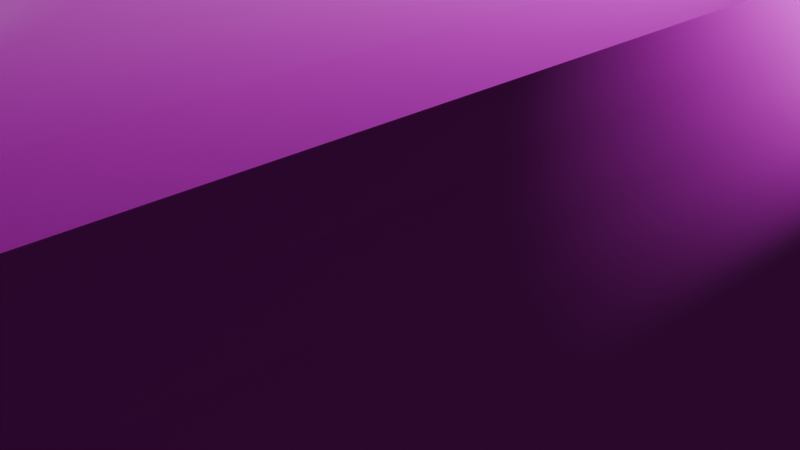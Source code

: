 # Source: tunnel.blend  (saved by Blender 4.2.66; exported with 4.5.12 LTS)
import bpy
from mathutils import Matrix  # noqa: F401  (used for matrix-valued properties, if any)

bpy.ops.wm.read_factory_settings(use_empty=True)
scene = bpy.context.scene
scene.name = 'Scene'

# ---- collections
col_collection = bpy.data.collections.new('Collection'); scene.collection.children.link(col_collection)

# ---- images (referenced by path relative to the original .blend; pixels are not part of the script)
import os
ASSET_DIR = os.environ.get("B2B_ASSET_DIR", "")  # directory of the original .blend (textures are referenced by path, not embedded)
HERE = os.path.dirname(os.path.abspath(__file__))  # packed textures are extracted next to this script under _unpacked/

def load_image(name, relpath, width, height, colorspace="sRGB"):
    """Load a texture the original file referenced (path relative to the .blend, or extracted next to this script)."""
    p = next((c for c in (os.path.join(HERE, relpath), os.path.join(ASSET_DIR, relpath)) if relpath and os.path.exists(c)), "")
    if p:
        img = bpy.data.images.load(p, check_existing=True)
        img.name = name
    else:  # same state as the original file: an image datablock whose file is absent (Cycles renders it pink)
        img = bpy.data.images.new(name, width, height)
        img.source = "FILE"
        img.filepath = "//" + (relpath or name)
    img.colorspace_settings.name = colorspace
    return img
img_concrete_wall_011_height_png = load_image('Concrete_Wall_011_height.png', 'Concrete_Wall_011_height.png', 1024, 1024, 'sRGB')
img_concrete_wall_011_height_png_001 = load_image('Concrete_Wall_011_height.png.001', 'Concrete_Wall_011_height.png', 1024, 1024, 'Non-Color')
img_concrete_wall_011_roughness_jpg = load_image('Concrete_Wall_011_roughness.jpg', 'Concrete_Wall_011_roughness.jpg', 1024, 1024, 'Non-Color')
img_concrete_wall_011_normal_jpg = load_image('Concrete_Wall_011_normal.jpg', 'Concrete_Wall_011_normal.jpg', 1024, 1024, 'Non-Color')
img_concrete_wall_011_ambientocclusion_jpg = load_image('Concrete_Wall_011_ambientOcclusion.jpg', 'Concrete_Wall_011_ambientOcclusion.jpg', 1024, 1024, 'Non-Color')

# ---- materials (node trees are filled in below, after node groups)
mat_material_003 = bpy.data.materials.new('Material.003')
mat_material_003.alpha_threshold = 0.0
mat_material_003.use_transparent_shadow = False
mat_material_003.roughness = 0.5
mat_material_003.line_color = (0.0, 0.0, 0.0, 1.0)
mat_material_001 = bpy.data.materials.new('Material.001')
mat_material_002 = bpy.data.materials.new('Material.002')

# ---- node groups
ng_smooth_by_angle = bpy.data.node_groups.new('Smooth by Angle', 'GeometryNodeTree')
_s = ng_smooth_by_angle.interface.new_socket(name='Mesh', in_out='OUTPUT', socket_type='NodeSocketGeometry')
_s = ng_smooth_by_angle.interface.new_socket(name='Mesh', in_out='INPUT', socket_type='NodeSocketGeometry')
_s = ng_smooth_by_angle.interface.new_socket(name='Angle', in_out='INPUT', socket_type='NodeSocketFloat')
_s.subtype = 'ANGLE'
_s.default_value = 0.5236
_s.min_value = 0.0
_s.max_value = 3.142
_s.description = 'Maximum face angle for smooth edges'
_s = ng_smooth_by_angle.interface.new_socket(name='Ignore Sharpness', in_out='INPUT', socket_type='NodeSocketBool')
_s.force_non_field = True
ng_smooth_by_angle.description = 'Set the sharpness of mesh edges based on the angle between the neighboring faces'
ng_smooth_by_angle.is_modifier = True
_N = ng_smooth_by_angle.nodes; _L = ng_smooth_by_angle.links
n0 = _N.new('GeometryNodeSetShadeSmooth'); n0.name = 'Set Shade Smooth'; n0.location = (120, -80)
n0.domain = 'EDGE'
n1 = _N.new('GeometryNodeSetShadeSmooth'); n1.name = 'Set Shade Smooth.001'; n1.location = (300, -80)
n2 = _N.new('NodeGroupOutput'); n2.name = 'Group Output'; n2.location = (480, -80)
n3 = _N.new('GeometryNodeInputMeshEdgeAngle'); n3.name = 'Edge Angle'; n3.location = (-440, -240)
n4 = _N.new('NodeGroupInput'); n4.name = 'Group Input'; n4.location = (-80, -80)
n5 = _N.new('GeometryNodeInputEdgeSmooth'); n5.name = 'Is Edge Smooth'; n5.location = (-260, -120)
n6 = _N.new('GeometryNodeInputShadeSmooth'); n6.name = 'Is Shade Smooth'; n6.location = (-440, -397)
n7 = _N.new('FunctionNodeCompare'); n7.name = 'Compare'; n7.location = (-260, -260)
n7.operation = 'LESS_EQUAL'
n7.inputs[6].default_value = (0.0, 0.0, 0.0, 0.0)
n7.inputs[7].default_value = (0.0, 0.0, 0.0, 0.0)
n8 = _N.new('FunctionNodeBooleanMath'); n8.name = 'Boolean Math.001'; n8.location = (-80, -260)
n9 = _N.new('NodeGroupInput'); n9.name = 'Group Input.001'; n9.location = (-440, -329)
n10 = _N.new('NodeGroupInput'); n10.name = 'Group Input.002'; n10.location = (-259, -189)
n11 = _N.new('FunctionNodeBooleanMath'); n11.name = 'Boolean Math'; n11.location = (-80, -149)
n11.operation = 'OR'
n12 = _N.new('FunctionNodeBooleanMath'); n12.name = 'Boolean Math.002'; n12.location = (-260, -380)
n12.operation = 'OR'
n13 = _N.new('NodeGroupInput'); n13.name = 'Group Input.003'; n13.location = (-440, -460)
_L.new(n3.outputs[0], n7.inputs[0])
_L.new(n1.outputs[0], n2.inputs[0])
_L.new(n9.outputs[1], n7.inputs[1])
_L.new(n7.outputs[0], n8.inputs[0])
_L.new(n4.outputs[0], n0.inputs[0])
_L.new(n0.outputs[0], n1.inputs[0])
_L.new(n8.outputs[0], n0.inputs[2])
_L.new(n10.outputs[2], n11.inputs[1])
_L.new(n5.outputs[0], n11.inputs[0])
_L.new(n11.outputs[0], n0.inputs[1])
_L.new(n13.outputs[2], n12.inputs[1])
_L.new(n6.outputs[0], n12.inputs[0])
_L.new(n12.outputs[0], n8.inputs[1])
n2.is_active_output = True

# ---- material node trees
mat_material_003.use_nodes = True; mat_material_003.node_tree.nodes.clear()
_N = mat_material_003.node_tree.nodes; _L = mat_material_003.node_tree.links
n0 = _N.new('ShaderNodeOutputMaterial'); n0.name = 'Material Output'; n0.location = (300, 300)
n1 = _N.new('ShaderNodeBsdfPrincipled'); n1.name = 'Principled BSDF'; n1.location = (10, 300)
n1.inputs[3].default_value = 1.45
n2 = _N.new('ShaderNodeTexImage'); n2.name = 'Image Texture'; n2.location = (88, -320)
n2.label = 'Base Color'
n2.image = img_concrete_wall_011_height_png
n3 = _N.new('ShaderNodeTexImage'); n3.name = 'Image Texture.001'; n3.location = (88, -880)
n3.label = 'Displacement'
n3.image = img_concrete_wall_011_height_png_001
n4 = _N.new('ShaderNodeDisplacement'); n4.name = 'Displacement'; n4.location = (110, -400)
n4.inputs[2].default_value = 1.0
n5 = _N.new('ShaderNodeTexImage'); n5.name = 'Image Texture.002'; n5.location = (88, -600)
n5.label = 'Roughness'
n5.image = img_concrete_wall_011_roughness_jpg
n6 = _N.new('ShaderNodeTexImage'); n6.name = 'Image Texture.003'; n6.location = (88, -1160)
n6.label = 'Normal'
n6.image = img_concrete_wall_011_normal_jpg
n7 = _N.new('ShaderNodeNormalMap'); n7.name = 'Normal Map'; n7.location = (-240, -620)
n8 = _N.new('ShaderNodeTexImage'); n8.name = 'Image Texture.004'; n8.location = (88, -40)
n8.label = 'Ambient Occlusion'
n8.image = img_concrete_wall_011_ambientocclusion_jpg
n9 = _N.new('ShaderNodeMapping'); n9.name = 'Mapping'; n9.location = (230, -40)
n10 = _N.new('NodeReroute'); n10.name = 'Reroute'; n10.location = (38, -710)
n10.width = 16
n10.socket_idname = 'NodeSocketVector'
n11 = _N.new('ShaderNodeTexCoord'); n11.name = 'Texture Coordinate'; n11.location = (30, -40)
n12 = _N.new('NodeFrame'); n12.name = 'Frame'; n12.location = (-1270, 340)
n12.label = 'Mapping'
n12.width = 400
n13 = _N.new('NodeFrame'); n13.name = 'Frame.001'; n13.location = (-628, 540)
n13.label = 'Textures'
n13.width = 358
n2.parent = n13
n3.parent = n13
n5.parent = n13
n6.parent = n13
n8.parent = n13
n9.parent = n12
n10.parent = n13
n11.parent = n12
_L.new(n1.outputs[0], n0.inputs[0])
_L.new(n2.outputs[0], n1.inputs[0])
_L.new(n3.outputs[0], n4.inputs[0])
_L.new(n4.outputs[0], n0.inputs[2])
_L.new(n5.outputs[0], n1.inputs[2])
_L.new(n6.outputs[0], n7.inputs[1])
_L.new(n7.outputs[0], n1.inputs[5])
_L.new(n10.outputs[0], n8.inputs[0])
_L.new(n10.outputs[0], n2.inputs[0])
_L.new(n10.outputs[0], n5.inputs[0])
_L.new(n10.outputs[0], n3.inputs[0])
_L.new(n10.outputs[0], n6.inputs[0])
_L.new(n9.outputs[0], n10.inputs[0])
_L.new(n11.outputs[2], n9.inputs[0])
n0.is_active_output = True
mat_material_001.use_nodes = True; mat_material_001.node_tree.nodes.clear()
_N = mat_material_001.node_tree.nodes; _L = mat_material_001.node_tree.links
n0 = _N.new('ShaderNodeBsdfPrincipled'); n0.name = 'Principled BSDF'; n0.location = (10, 300)
n1 = _N.new('ShaderNodeOutputMaterial'); n1.name = 'Material Output'; n1.location = (300, 300)
_L.new(n0.outputs[0], n1.inputs[0])
n1.is_active_output = True
mat_material_002.use_nodes = True; mat_material_002.node_tree.nodes.clear()
_N = mat_material_002.node_tree.nodes; _L = mat_material_002.node_tree.links
n0 = _N.new('ShaderNodeBsdfPrincipled'); n0.name = 'Principled BSDF'; n0.location = (10, 300)
n1 = _N.new('ShaderNodeOutputMaterial'); n1.name = 'Material Output'; n1.location = (300, 300)
_L.new(n0.outputs[0], n1.inputs[0])
n1.is_active_output = True

# ---- world
world_world = bpy.data.worlds.new('World'); scene.world = world_world
world_world.use_nodes = True; world_world.node_tree.nodes.clear()
_N = world_world.node_tree.nodes; _L = world_world.node_tree.links
n0 = _N.new('ShaderNodeOutputWorld'); n0.name = 'World Output'; n0.location = (300, 300)
n1 = _N.new('ShaderNodeBackground'); n1.name = 'Background'; n1.location = (10, 300)
n1.inputs[0].default_value = (0.05088, 0.05088, 0.05088, 1.0)
_L.new(n1.outputs[0], n0.inputs[0])
n0.is_active_output = True
world_world.color = (0.05088, 0.05088, 0.05088)
world_world.sun_shadow_jitter_overblur = 0.0

# ---- cameras
cam_camera = bpy.data.cameras.new('Camera')
cam_camera.clip_end = 100.0
cam_camera.ortho_scale = 7.314

# ---- lights
light_light = bpy.data.lights.new('Light', 'POINT')
light_light.energy = 1000.0
light_light.shadow_soft_size = 0.1

# ---- meshes
me_cube = bpy.data.meshes.new('Cube')
me_cube.from_pydata([(-4.232, 8.368, -0.0004242), (-4.232, -10.08, -0.0004242), (4.288, 8.368, -0.0004242), (4.288, -10.08, -0.0004242), (-2.272, 8.368, 3.623), (-4.232, 8.368, 1.663), (-2.591, 8.368, 3.598), (-2.888, 8.368, 3.527), (-3.17, 8.368, 3.41), (-3.43, 8.368, 3.251), (-3.662, 8.368, 3.052), (-3.86, 8.368, 2.821), (-4.019, 8.368, 2.56), (-4.136, 8.368, 2.279), (-4.207, 8.368, 1.982), (-4.232, -10.08, 1.663), (-2.272, -10.08, 3.623), (-4.207, -10.08, 1.982), (-4.136, -10.08, 2.279), (-4.019, -10.08, 2.56), (-3.86, -10.08, 2.821), (-3.662, -10.08, 3.052), (-3.43, -10.08, 3.251), (-3.17, -10.08, 3.41), (-2.888, -10.08, 3.527), (-2.591, -10.08, 3.598), (4.288, 8.368, 1.663), (2.328, 8.368, 3.623), (4.262, 8.368, 1.982), (4.191, 8.368, 2.279), (4.075, 8.368, 2.56), (3.915, 8.368, 2.821), (3.717, 8.368, 3.052), (3.485, 8.368, 3.251), (3.225, 8.368, 3.41), (2.943, 8.368, 3.527), (2.647, 8.368, 3.598), (2.328, -10.08, 3.623), (4.288, -10.08, 1.663), (2.647, -10.08, 3.598), (3.225, -10.08, 3.41), (3.485, -10.08, 3.251), (3.717, -10.08, 3.052), (3.915, -10.08, 2.821), (4.075, -10.08, 2.56), (4.191, -10.08, 2.279), (4.262, -10.08, 1.982), (2.943, -10.08, 3.527), (-4.614, 8.368, -0.3824), (4.67, 8.368, -0.3824), (4.67, -10.08, -0.3824), (-4.614, -10.08, -0.3824), (-2.651, 8.368, 3.976), (-2.287, 8.368, 4.005), (-2.287, -10.08, 4.005), (-2.651, -10.08, 3.976), (-3.006, 8.368, 3.891), (-3.006, -10.08, 3.891), (-3.344, 8.368, 3.751), (-3.344, -10.08, 3.751), (-3.655, 8.368, 3.561), (-3.655, -10.08, 3.561), (-3.933, 8.368, 3.323), (-3.933, -10.08, 3.323), (-4.17, 8.368, 3.046), (-4.17, -10.08, 3.046), (-4.361, 8.368, 2.734), (-4.361, -10.08, 2.734), (-4.5, 8.368, 2.397), (-4.5, -10.08, 2.397), (-4.586, 8.368, 2.042), (-4.586, -10.08, 2.042), (-4.614, 8.368, 1.678), (-4.614, -10.08, 1.678), (2.707, -10.08, 3.976), (2.343, -10.08, 4.005), (2.343, 8.368, 4.005), (2.707, 8.368, 3.976), (3.062, -10.08, 3.891), (3.399, -10.08, 3.751), (3.062, 8.368, 3.891), (3.399, 8.368, 3.751), (3.71, -10.08, 3.561), (3.71, 8.368, 3.561), (3.988, -10.08, 3.323), (3.988, 8.368, 3.323), (4.225, -10.08, 3.046), (4.225, 8.368, 3.046), (4.416, -10.08, 2.734), (4.416, 8.368, 2.734), (4.556, -10.08, 2.397), (4.556, 8.368, 2.397), (4.641, -10.08, 2.042), (4.641, 8.368, 2.042), (4.67, -10.08, 1.678), (4.67, 8.368, 1.678)], [], [(15, 5, 14, 17), (50, 49, 95, 94), (49, 50, 51, 48), (53, 54, 75, 76), (48, 51, 73, 72), (53, 52, 55, 54), (52, 56, 57, 55), (56, 58, 59, 57), (58, 60, 61, 59), (60, 62, 63, 61), (62, 64, 65, 63), (64, 66, 67, 65), (66, 68, 69, 67), (68, 70, 71, 69), (70, 72, 73, 71), (75, 74, 77, 76), (74, 78, 80, 77), (78, 79, 81, 80), (79, 82, 83, 81), (82, 84, 85, 83), (84, 86, 87, 85), (86, 88, 89, 87), (88, 90, 91, 89), (90, 92, 93, 91), (92, 94, 95, 93), (1, 0, 5, 15), (2, 49, 48, 0), (1, 51, 50, 3), (6, 52, 53, 4), (16, 54, 55, 25), (7, 56, 52, 6), (25, 55, 57, 24), (8, 58, 56, 7), (24, 57, 59, 23), (9, 60, 58, 8), (23, 59, 61, 22), (10, 62, 60, 9), (22, 61, 63, 21), (11, 64, 62, 10), (21, 63, 65, 20), (12, 66, 64, 11), (20, 65, 67, 19), (13, 68, 66, 12), (19, 67, 69, 18), (14, 70, 68, 13), (18, 69, 71, 17), (5, 72, 70, 14), (17, 71, 73, 15), (39, 74, 75, 37), (27, 76, 77, 36), (47, 78, 74, 39), (40, 79, 78, 47), (35, 80, 81, 34), (41, 82, 79, 40), (34, 81, 83, 33), (42, 84, 82, 41), (33, 83, 85, 32), (43, 86, 84, 42), (32, 85, 87, 31), (44, 88, 86, 43), (31, 87, 89, 30), (45, 90, 88, 44), (30, 89, 91, 29), (46, 92, 90, 45), (29, 91, 93, 28), (38, 94, 92, 46), (28, 93, 95, 26), (26, 95, 49, 2), (4, 53, 76, 27), (0, 48, 72, 5), (15, 73, 51, 1), (37, 75, 54, 16), (3, 50, 94, 38), (36, 77, 80, 35), (17, 14, 13, 18), (18, 13, 12, 19), (19, 12, 11, 20), (20, 11, 10, 21), (21, 10, 9, 22), (22, 9, 8, 23), (23, 8, 7, 24), (24, 7, 6, 25), (25, 6, 4, 16), (16, 4, 27, 37), (37, 27, 36, 39), (39, 36, 35, 47), (47, 35, 34, 40), (40, 34, 33, 41), (41, 33, 32, 42), (42, 32, 31, 43), (43, 31, 30, 44), (44, 30, 29, 45), (45, 29, 28, 46), (46, 28, 26, 38), (38, 26, 2, 3), (3, 2, 0, 1)])
me_cube.polygons.foreach_set('use_smooth', [True] * 96)
_uv = me_cube.uv_layers.new(name='UVMap')
_uv.uv.foreach_set('vector', [0.5123, 0.7603, 0.5123, 0.4897, 0.5278, 0.489, 0.5278, 0.761, 0.4124, 0.0, 0.4124, 0.25, 0.5298, 0.25, 0.5298, 0.0, 0.125, 0.5, 0.125, 0.75, 0.4124, 0.75, 0.4124, 0.5, 0.6877, 0.5, 0.6877, 0.75, 0.8123, 0.75, 0.8123, 0.5, 0.4124, 0.5, 0.4124, 0.75, 0.5123, 0.75, 0.5123, 0.5, 0.6877, 0.5, 0.6779, 0.5, 0.6779, 0.75, 0.6877, 0.75, 0.6779, 0.5, 0.6683, 0.5, 0.6683, 0.75, 0.6779, 0.75, 0.6683, 0.5, 0.6592, 0.5, 0.6592, 0.75, 0.6683, 0.75, 0.6592, 0.5, 0.6508, 0.5, 0.6508, 0.75, 0.6592, 0.75, 0.6508, 0.5, 0.625, 0.5, 0.625, 0.75, 0.6508, 0.75, 0.625, 0.5, 0.5785, 0.5, 0.5785, 0.75, 0.625, 0.75, 0.5785, 0.5, 0.5634, 0.5, 0.5634, 0.75, 0.5785, 0.75, 0.5634, 0.5, 0.5471, 0.5, 0.5471, 0.75, 0.5634, 0.75, 0.5471, 0.5, 0.5299, 0.5, 0.5299, 0.75, 0.5471, 0.75, 0.5299, 0.5, 0.5123, 0.5, 0.5123, 0.75, 0.5299, 0.75, 0.8123, 0.75, 0.8221, 0.75, 0.8221, 0.5, 0.8123, 0.5, 0.8221, 0.75, 0.8317, 0.75, 0.8317, 0.5, 0.8221, 0.5, 0.8317, 0.75, 0.8408, 0.75, 0.8408, 0.5, 0.8317, 0.5, 0.8408, 0.75, 0.8492, 0.75, 0.8492, 0.5, 0.8408, 0.5, 0.8492, 0.75, 0.875, 0.75, 0.875, 0.5, 0.8492, 0.5, 0.6624, 0.0, 0.6078, 0.0, 0.6078, 0.25, 0.6624, 0.25, 0.6078, 0.0, 0.59, 0.0, 0.59, 0.25, 0.6078, 0.25, 0.59, 0.0, 0.5708, 0.0, 0.5708, 0.25, 0.59, 0.25, 0.5708, 0.0, 0.5506, 0.0, 0.5506, 0.25, 0.5708, 0.25, 0.5506, 0.0, 0.5298, 0.0, 0.5298, 0.25, 0.5506, 0.25, 0.4313, 0.7603, 0.4313, 0.4897, 0.5123, 0.4897, 0.5123, 0.7603, 0.4338, 0.2603, 0.4124, 0.25, 0.4124, 0.5, 0.4313, 0.4897, 0.4313, 0.7603, 0.4124, 0.75, 0.4124, 1.0, 0.4338, 0.9897, 0.6124, 0.4455, 0.6315, 0.4471, 0.6344, 0.4373, 0.6149, 0.4369, 0.6149, 0.8131, 0.6344, 0.8127, 0.6315, 0.8029, 0.6124, 0.8045, 0.6077, 0.4535, 0.6257, 0.4567, 0.6315, 0.4471, 0.6124, 0.4455, 0.6124, 0.8045, 0.6315, 0.8029, 0.6257, 0.7933, 0.6077, 0.7965, 0.6008, 0.4611, 0.6173, 0.4658, 0.6257, 0.4567, 0.6077, 0.4535, 0.6077, 0.7965, 0.6257, 0.7933, 0.6173, 0.7842, 0.6008, 0.7889, 0.592, 0.4681, 0.6066, 0.4742, 0.6173, 0.4658, 0.6008, 0.4611, 0.6008, 0.7889, 0.6173, 0.7842, 0.6066, 0.7758, 0.592, 0.7819, 0.5814, 0.4744, 0.5939, 0.4816, 0.6066, 0.4742, 0.592, 0.4681, 0.592, 0.7819, 0.6066, 0.7758, 0.5939, 0.7684, 0.5814, 0.7756, 0.5695, 0.4797, 0.5797, 0.488, 0.5939, 0.4816, 0.5814, 0.4744, 0.5814, 0.7756, 0.5939, 0.7684, 0.5797, 0.762, 0.5695, 0.7703, 0.5564, 0.484, 0.564, 0.4932, 0.5797, 0.488, 0.5695, 0.4797, 0.5695, 0.7703, 0.5797, 0.762, 0.564, 0.7568, 0.5564, 0.766, 0.5424, 0.4871, 0.5473, 0.4969, 0.564, 0.4932, 0.5564, 0.484, 0.5564, 0.766, 0.564, 0.7568, 0.5473, 0.7531, 0.5424, 0.7629, 0.5278, 0.489, 0.5299, 0.4992, 0.5473, 0.4969, 0.5424, 0.4871, 0.5424, 0.7629, 0.5473, 0.7531, 0.5299, 0.7508, 0.5278, 0.761, 0.5123, 0.4897, 0.5123, 0.5, 0.5299, 0.4992, 0.5278, 0.489, 0.5278, 0.761, 0.5299, 0.7508, 0.5123, 0.75, 0.5123, 0.7603, 0.6321, 0.9455, 0.6529, 0.9471, 0.653, 0.9373, 0.6322, 0.9369, 0.6322, 0.3131, 0.653, 0.3127, 0.6529, 0.3029, 0.6321, 0.3045, 0.6293, 0.9535, 0.6497, 0.9567, 0.6529, 0.9471, 0.6321, 0.9455, 0.6238, 0.9611, 0.6434, 0.9658, 0.6497, 0.9567, 0.6293, 0.9535, 0.6293, 0.2965, 0.6497, 0.2933, 0.6434, 0.2842, 0.6238, 0.2889, 0.6159, 0.9681, 0.6339, 0.9742, 0.6434, 0.9658, 0.6238, 0.9611, 0.6238, 0.2889, 0.6434, 0.2842, 0.6339, 0.2758, 0.6159, 0.2819, 0.6056, 0.9744, 0.6216, 0.9816, 0.6339, 0.9742, 0.6159, 0.9681, 0.6159, 0.2819, 0.6339, 0.2758, 0.6216, 0.2684, 0.6056, 0.2756, 0.5931, 0.9797, 0.6066, 0.988, 0.6216, 0.9816, 0.6056, 0.9744, 0.6056, 0.2756, 0.6216, 0.2684, 0.6066, 0.262, 0.5931, 0.2703, 0.5788, 0.984, 0.5894, 0.9932, 0.6066, 0.988, 0.5931, 0.9797, 0.5931, 0.2703, 0.6066, 0.262, 0.5894, 0.2568, 0.5788, 0.266, 0.563, 0.9871, 0.5706, 0.9969, 0.5894, 0.9932, 0.5788, 0.984, 0.5788, 0.266, 0.5894, 0.2568, 0.5706, 0.2531, 0.563, 0.2629, 0.5463, 0.989, 0.5505, 0.9992, 0.5706, 0.9969, 0.563, 0.9871, 0.563, 0.2629, 0.5706, 0.2531, 0.5505, 0.2508, 0.5463, 0.261, 0.5282, 0.9897, 0.5298, 1.0, 0.5505, 0.9992, 0.5463, 0.989, 0.5463, 0.261, 0.5505, 0.2508, 0.5298, 0.25, 0.5282, 0.2603, 0.5282, 0.2603, 0.5298, 0.25, 0.4124, 0.25, 0.4338, 0.2603, 0.6149, 0.4369, 0.6344, 0.4373, 0.653, 0.3127, 0.6322, 0.3131, 0.4313, 0.4897, 0.4124, 0.5, 0.5123, 0.5, 0.5123, 0.4897, 0.5123, 0.7603, 0.5123, 0.75, 0.4124, 0.75, 0.4313, 0.7603, 0.6322, 0.9369, 0.653, 0.9373, 0.6344, 0.8127, 0.6149, 0.8131, 0.4338, 0.9897, 0.4124, 1.0, 0.5298, 1.0, 0.5282, 0.9897, 0.6321, 0.3045, 0.6529, 0.3029, 0.6497, 0.2933, 0.6293, 0.2965, 0.5278, 0.761, 0.5278, 0.489, 0.5424, 0.4871, 0.5424, 0.7629, 0.5424, 0.7629, 0.5424, 0.4871, 0.5564, 0.484, 0.5564, 0.766, 0.5564, 0.766, 0.5564, 0.484, 0.5695, 0.4797, 0.5695, 0.7703, 0.5695, 0.7703, 0.5695, 0.4797, 0.5814, 0.4744, 0.5814, 0.7756, 0.5814, 0.7756, 0.5814, 0.4744, 0.592, 0.4681, 0.592, 0.7819, 0.592, 0.7819, 0.592, 0.4681, 0.6008, 0.4611, 0.6008, 0.7889, 0.6008, 0.7889, 0.6008, 0.4611, 0.6077, 0.4535, 0.6077, 0.7965, 0.6077, 0.7965, 0.6077, 0.4535, 0.6124, 0.4455, 0.6124, 0.8045, 0.6124, 0.8045, 0.6124, 0.4455, 0.6149, 0.4369, 0.6149, 0.8131, 0.6149, 0.8131, 0.6149, 0.4369, 0.6322, 0.3131, 0.6322, 0.9369, 0.6322, 0.9369, 0.6322, 0.3131, 0.6321, 0.3045, 0.6321, 0.9455, 0.6321, 0.9455, 0.6321, 0.3045, 0.6293, 0.2965, 0.6293, 0.9535, 0.6293, 0.9535, 0.6293, 0.2965, 0.6238, 0.2889, 0.6238, 0.9611, 0.6238, 0.9611, 0.6238, 0.2889, 0.6159, 0.2819, 0.6159, 0.9681, 0.6159, 0.9681, 0.6159, 0.2819, 0.6056, 0.2756, 0.6056, 0.9744, 0.6056, 0.9744, 0.6056, 0.2756, 0.5931, 0.2703, 0.5931, 0.9797, 0.5931, 0.9797, 0.5931, 0.2703, 0.5788, 0.266, 0.5788, 0.984, 0.5788, 0.984, 0.5788, 0.266, 0.563, 0.2629, 0.563, 0.9871, 0.563, 0.9871, 0.563, 0.2629, 0.5463, 0.261, 0.5463, 0.989, 0.5463, 0.989, 0.5463, 0.261, 0.5282, 0.2603, 0.5282, 0.9897, 0.5282, 0.9897, 0.5282, 0.2603, 0.4338, 0.2603, 0.4338, 0.9897, 0.4338, 0.9897, 0.4338, 0.2603, 0.4313, 0.4897, 0.4313, 0.7603])
me_cube.materials.append(mat_material_003)
me_cube.materials.append(mat_material_001)
me_cube.materials.append(mat_material_002)
me_cube.use_mirror_vertex_groups = False
me_cube.update()

# ---- objects
ob_cube = bpy.data.objects.new('Cube', me_cube)
ob_light = bpy.data.objects.new('Light', light_light)
ob_camera = bpy.data.objects.new('Camera', cam_camera)

# ---- transforms, parenting, visibility, modifiers, constraints
ob_cube.location = (-0.0276, -0.3947, -0.1546)
ob_cube.lock_rotations_4d = False
ob_cube.empty_display_type = 'ARROWS'
ob_cube.lineart.crease_threshold = 0.0
_m = ob_cube.modifiers.new('Smooth by Angle', 'NODES')
_m.node_group = ng_smooth_by_angle
_m.use_pin_to_last = True
_m.show_group_selector = False
ob_light.location = (4.076, 1.005, 5.904)
ob_light.rotation_euler = (0.6503, 0.05522, 1.866)
ob_light.lock_rotations_4d = False
ob_light.empty_display_type = 'ARROWS'
ob_light.color = (0.0, 0.0, 0.0, 0.0)
ob_light.lineart.crease_threshold = 0.0
ob_camera.location = (7.359, -6.926, 4.958)
ob_camera.rotation_euler = (1.109, 0.0, 0.8149)
ob_camera.lock_rotations_4d = False
ob_camera.empty_display_type = 'ARROWS'
ob_camera.color = (0.0, 0.0, 0.0, 0.0)
ob_camera.display_type = 'WIRE'
ob_camera.lineart.crease_threshold = 0.0

# ---- collection membership
col_collection.objects.link(ob_cube)
col_collection.objects.link(ob_light)
col_collection.objects.link(ob_camera)

# ---- scene / render settings (as saved in the file)
scene.camera = ob_camera
scene.frame_start = 1; scene.frame_end = 250; scene.frame_set(1)
scene.render.engine = 'BLENDER_EEVEE_NEXT'
bpy.context.view_layer.update()
